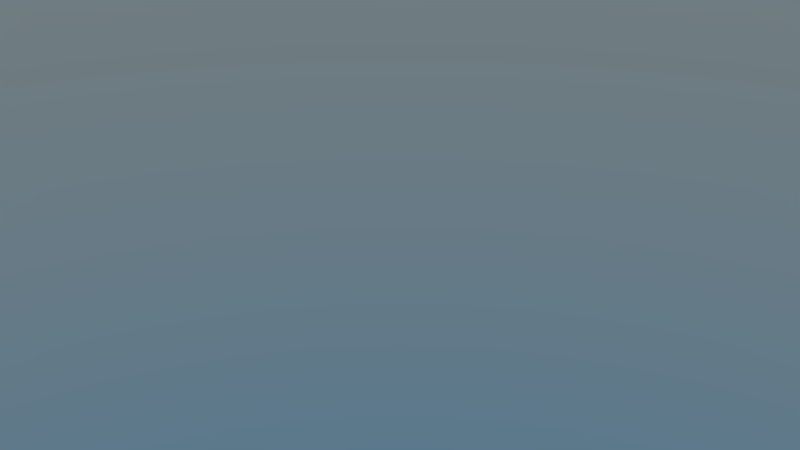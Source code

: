 # Source: Location-Main.blend  (saved by Blender 2.78.0; exported with 4.5.12 LTS)
import bpy
from mathutils import Matrix  # noqa: F401  (used for matrix-valued properties, if any)

bpy.ops.wm.read_factory_settings(use_empty=True)
scene = bpy.context.scene
scene.name = 'OceanRush'

# ---- collections
col_collection_1 = bpy.data.collections.new('Collection 1'); scene.collection.children.link(col_collection_1)

# ---- world
world_world_location_main = bpy.data.worlds.new('World-Location-Main'); scene.world = world_world_location_main
world_world_location_main.use_nodes = True; world_world_location_main.node_tree.nodes.clear()
_N = world_world_location_main.node_tree.nodes; _L = world_world_location_main.node_tree.links
n0 = _N.new('ShaderNodeOutputWorld'); n0.name = 'World Output'; n0.location = (300, 300)
n1 = _N.new('ShaderNodeBackground'); n1.name = 'Background'; n1.location = (10, 300)
n1.inputs[1].default_value = 0.5
n2 = _N.new('ShaderNodeTexSky'); n2.name = 'Sky Texture'; n2.location = (-190, 300)
n2.sky_type = 'HOSEK_WILKIE'
n2.ground_albedo = 1.0
n2.sun_elevation = 1.571
_L.new(n1.outputs[0], n0.inputs[0])
_L.new(n2.outputs[0], n1.inputs[0])
n0.is_active_output = True
world_world_location_main.color = (0.05088, 0.05088, 0.05088)
world_world_location_main.use_sun_shadow = False
world_world_location_main.sun_shadow_jitter_overblur = 0.0
world_world_location_main.cycles.sampling_method = 'MANUAL'

# ---- cameras
cam_camera_001 = bpy.data.cameras.new('Camera.001')
cam_camera_001.clip_end = 200.0
cam_camera_001.lens = 35.0
cam_camera_001.sensor_width = 32.0
cam_camera_001.sensor_height = 18.0
cam_camera_001.display_size = 2.0
cam_camera_001.dof.focus_distance = 0.0
cam_camera_001.dof.aperture_fstop = 128.0
cam_camera_001.dof.aperture_blades = 6

# ---- lights
light_sunlamp = bpy.data.lights.new('SunLamp', 'POINT')
light_sunlamp.energy = 100.0

# ---- objects
ob_sun_oceanrush = bpy.data.objects.new('Sun-OceanRush', light_sunlamp)
ob_oceanrushcamera = bpy.data.objects.new('OceanRushCamera', cam_camera_001)
ob_ocean = bpy.data.objects.new('Ocean', None)

# ---- transforms, parenting, visibility, modifiers, constraints
ob_sun_oceanrush.location = (20.0, 0.0, 50.0)
ob_sun_oceanrush.lineart.crease_threshold = 0.0
ob_oceanrushcamera.location = (110.0, 0.0, 16.0)
ob_oceanrushcamera.rotation_euler = (1.075, 0.0, 1.571)
ob_oceanrushcamera.lineart.crease_threshold = 0.0
ob_ocean.location = (0.0, 0.0, 0.0)

# ---- collection membership
col_collection_1.objects.link(ob_sun_oceanrush)
col_collection_1.objects.link(ob_oceanrushcamera)
col_collection_1.objects.link(ob_ocean)

# ---- scene / render settings (as saved in the file)
scene.camera = ob_oceanrushcamera
scene.frame_start = 1; scene.frame_end = 500; scene.frame_set(1)
scene.render.engine = 'CYCLES'
scene.render.image_settings.color_mode = 'RGB'
scene.render.resolution_percentage = 50
scene.render.dither_intensity = 0.0
scene.render.use_placeholder = True
scene.render.use_overwrite = False
scene.render.use_stamp_camera = False
scene.render.use_stamp_note = True
scene.render.use_stamp_filename = False
scene.render.use_stamp_labels = False
scene.render.stamp_foreground = (0.5, 0.5, 0.5, 1.0)
scene.render.stamp_background = (0.0, 0.0, 0.0, 1.0)
scene.cycles.use_denoising = False
scene.cycles.samples = 64
scene.cycles.sampling_pattern = 'TABULATED_SOBOL'
scene.cycles.light_sampling_threshold = 0.0
scene.cycles.use_adaptive_sampling = False
scene.cycles.use_light_tree = False
scene.cycles.caustics_reflective = False
scene.cycles.caustics_refractive = False
scene.cycles.blur_glossy = 0.0
scene.cycles.max_bounces = 8
scene.cycles.transmission_bounces = 4
scene.cycles.transparent_max_bounces = 1
scene.cycles.sample_clamp_indirect = 0.0
scene.view_settings.view_transform = 'Filmic'
bpy.context.view_layer.update()
